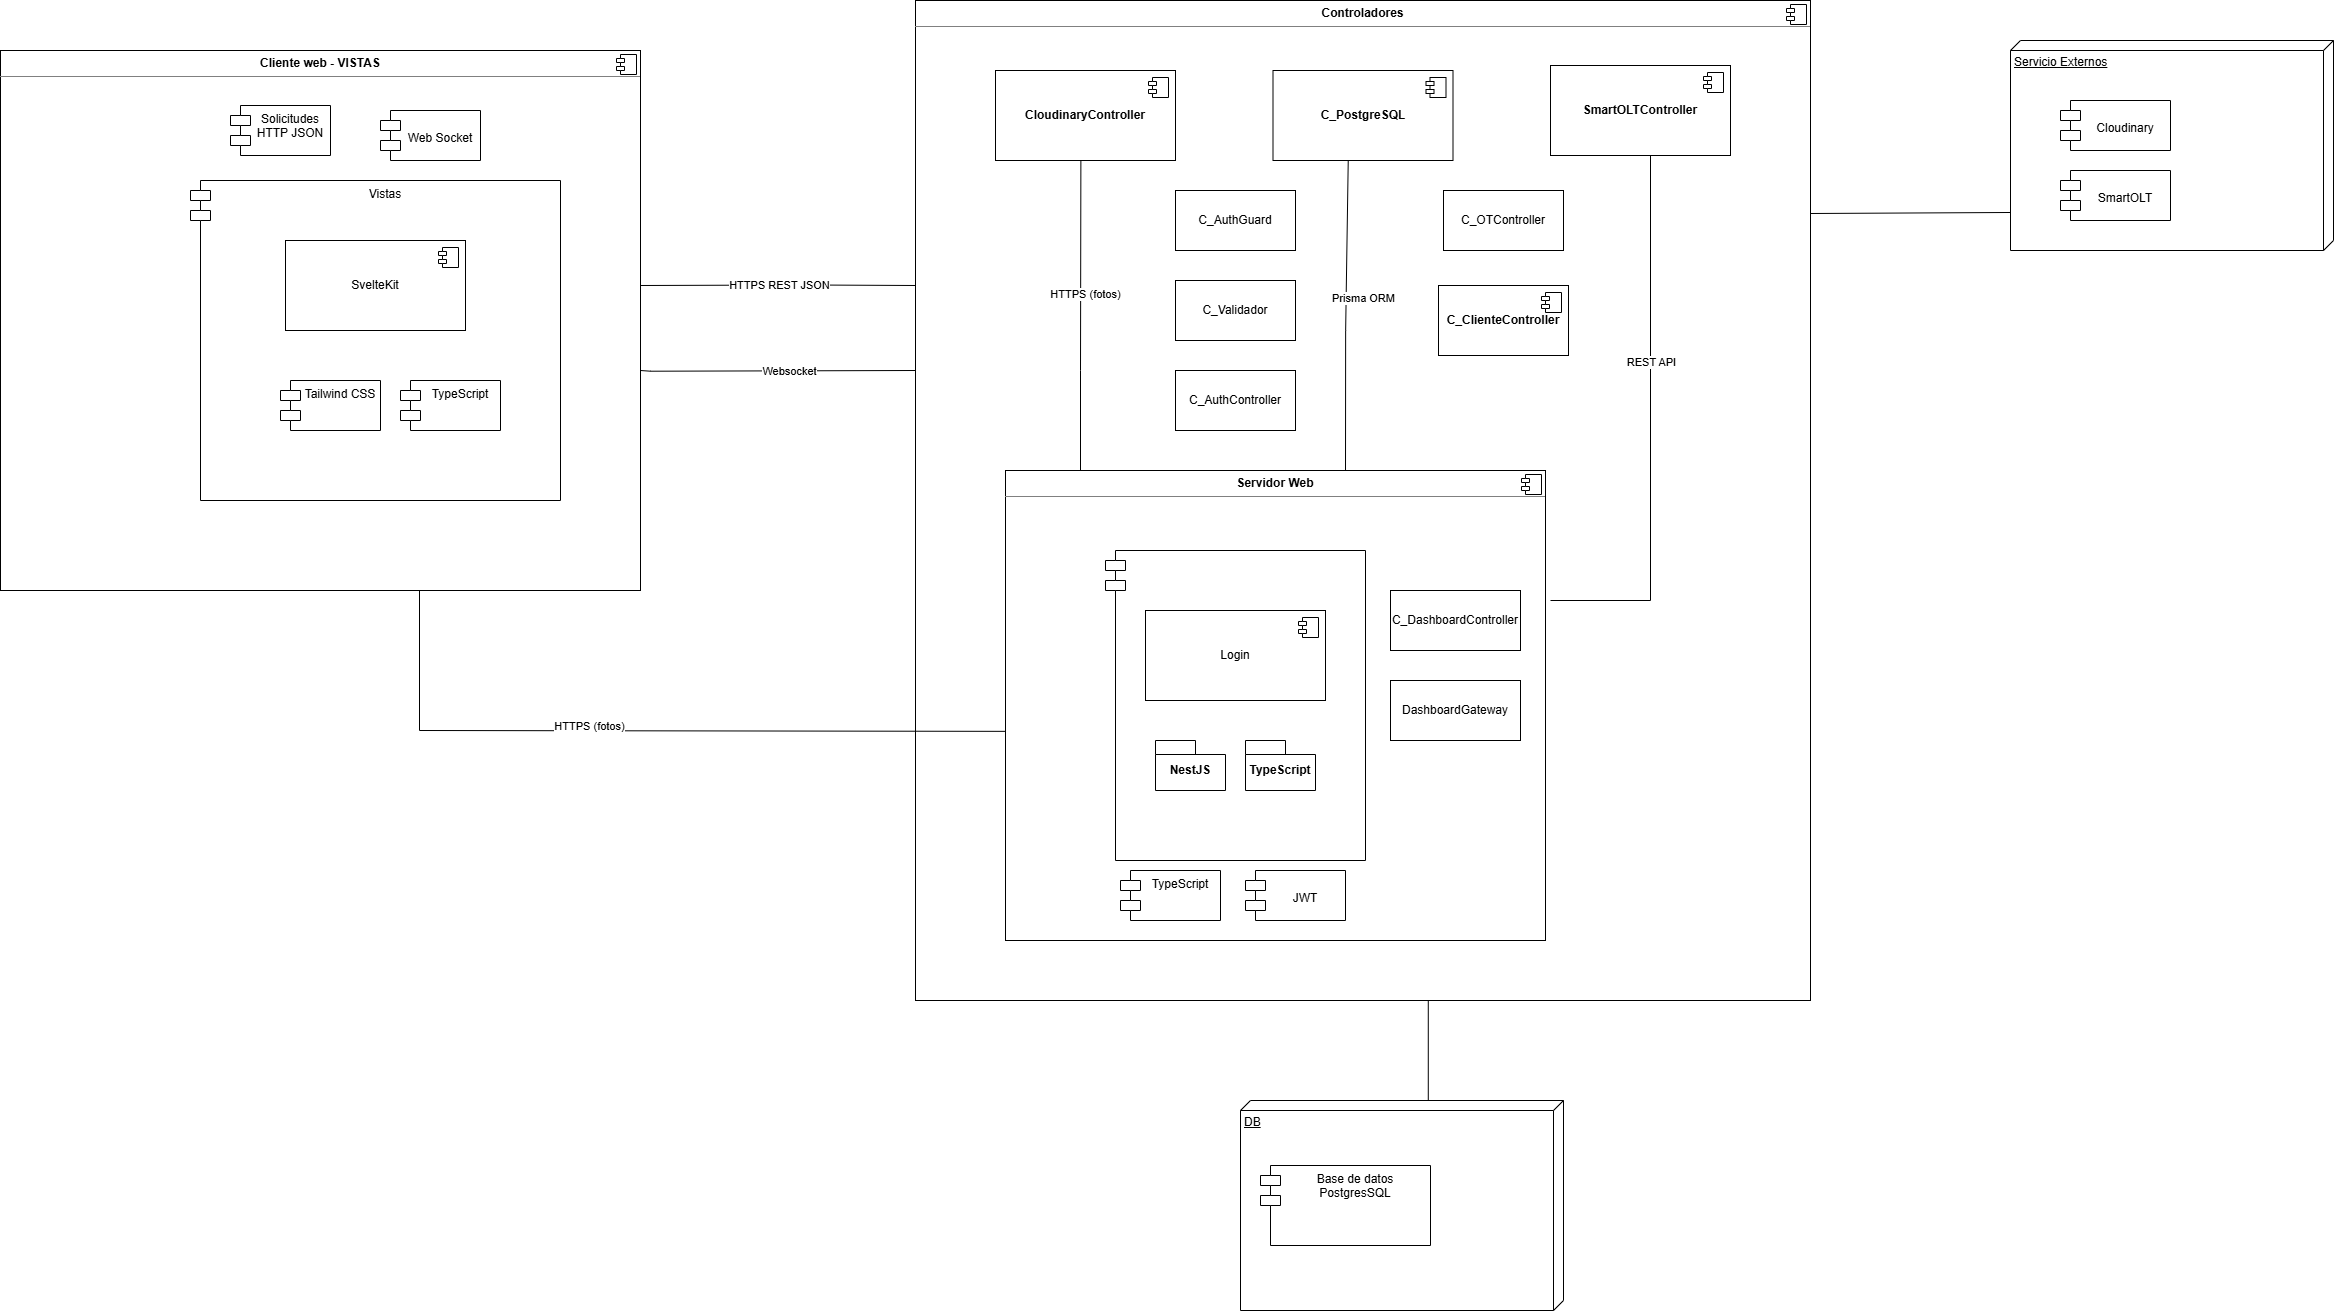

The diagram above was exported from draw.io. Its source (the exported page's mxGraphModel, read from the mxfile embedded in the PNG):
<mxGraphModel dx="2335" dy="1445" grid="1" gridSize="10" guides="1" tooltips="1" connect="1" arrows="1" fold="1" page="1" pageScale="1" pageWidth="827" pageHeight="1169" math="0" shadow="0" adaptiveColors="none">
  <root>
    <mxCell id="0" />
    <mxCell id="1" parent="0" />
    <mxCell id="Cd0wLJwABKnkAQOxd3Mr-5" parent="1" style="align=left;overflow=fill;html=1;dropTarget=0;whiteSpace=wrap;" value="&lt;p style=&quot;margin:0px;margin-top:6px;text-align:center;&quot;&gt;&lt;b&gt;Cliente web - VISTAS&lt;/b&gt;&lt;/p&gt;&lt;hr size=&quot;1&quot; style=&quot;border-style:solid;&quot;&gt;&lt;br&gt;&lt;br&gt;&lt;p style=&quot;margin:0px;margin-left:8px;&quot;&gt;&lt;br&gt;&lt;/p&gt;" vertex="1">
      <mxGeometry height="540" width="640" x="20" y="160" as="geometry" />
    </mxCell>
    <mxCell id="Cd0wLJwABKnkAQOxd3Mr-6" parent="Cd0wLJwABKnkAQOxd3Mr-5" style="shape=component;jettyWidth=8;jettyHeight=4;" value="" vertex="1">
      <mxGeometry height="20" relative="1" width="20" x="1" as="geometry">
        <mxPoint x="-24" y="4" as="offset" />
      </mxGeometry>
    </mxCell>
    <mxCell id="Cd0wLJwABKnkAQOxd3Mr-7" parent="1" style="align=left;overflow=fill;html=1;dropTarget=0;whiteSpace=wrap;" value="&lt;p style=&quot;margin:0px;margin-top:6px;text-align:center;&quot;&gt;&lt;b&gt;Controladores&lt;/b&gt;&lt;/p&gt;&lt;hr size=&quot;1&quot; style=&quot;border-style:solid;&quot;&gt;&lt;p style=&quot;margin:0px;margin-left:8px;&quot;&gt;&lt;br&gt;&lt;/p&gt;" vertex="1">
      <mxGeometry height="1000" width="895" x="935" y="110" as="geometry" />
    </mxCell>
    <mxCell id="Cd0wLJwABKnkAQOxd3Mr-8" parent="Cd0wLJwABKnkAQOxd3Mr-7" style="shape=component;jettyWidth=8;jettyHeight=4;" value="" vertex="1">
      <mxGeometry height="20" relative="1" width="20" x="1" as="geometry">
        <mxPoint x="-24" y="4" as="offset" />
      </mxGeometry>
    </mxCell>
    <mxCell id="Cd0wLJwABKnkAQOxd3Mr-9" parent="1" style="align=left;overflow=fill;html=1;dropTarget=0;whiteSpace=wrap;" value="&lt;p style=&quot;margin:0px;margin-top:6px;text-align:center;&quot;&gt;&lt;b&gt;Servidor Web&lt;/b&gt;&lt;/p&gt;&lt;hr size=&quot;1&quot; style=&quot;border-style:solid;&quot;&gt;" vertex="1">
      <mxGeometry height="470" width="540" x="1025" y="580" as="geometry" />
    </mxCell>
    <mxCell id="Cd0wLJwABKnkAQOxd3Mr-10" parent="Cd0wLJwABKnkAQOxd3Mr-9" style="shape=component;jettyWidth=8;jettyHeight=4;" value="" vertex="1">
      <mxGeometry height="20" relative="1" width="20" x="1" as="geometry">
        <mxPoint x="-24" y="4" as="offset" />
      </mxGeometry>
    </mxCell>
    <mxCell id="Cd0wLJwABKnkAQOxd3Mr-18" parent="1" style="ellipse;whiteSpace=wrap;html=1;align=center;aspect=fixed;fillColor=none;strokeColor=none;resizable=0;perimeter=centerPerimeter;rotatable=0;allowArrows=0;points=[];outlineConnect=1;" value="" vertex="1">
      <mxGeometry height="10" width="10" x="635" y="400" as="geometry" />
    </mxCell>
    <mxCell id="Cd0wLJwABKnkAQOxd3Mr-33" edge="1" parent="1" style="endArrow=none;endFill=0;endSize=12;html=1;rounded=0;startArrow=none;startFill=0;entryX=0;entryY=0.555;entryDx=0;entryDy=0;entryPerimeter=0;" target="Cd0wLJwABKnkAQOxd3Mr-9" value="">
      <mxGeometry relative="1" width="160" as="geometry">
        <Array as="points">
          <mxPoint x="439" y="840" />
        </Array>
        <mxPoint x="439" y="700" as="sourcePoint" />
        <mxPoint x="1020" y="840" as="targetPoint" />
      </mxGeometry>
    </mxCell>
    <mxCell id="Cd0wLJwABKnkAQOxd3Mr-34" connectable="0" parent="Cd0wLJwABKnkAQOxd3Mr-33" style="edgeLabel;html=1;align=center;verticalAlign=middle;resizable=0;points=[];" value="HTTPS (fotos)" vertex="1">
      <mxGeometry relative="1" x="-0.1474" y="5" as="geometry">
        <mxPoint x="-1" as="offset" />
      </mxGeometry>
    </mxCell>
    <mxCell id="Cd0wLJwABKnkAQOxd3Mr-35" edge="1" parent="1" style="endArrow=none;endFill=0;endSize=12;html=1;rounded=0;exitX=0.259;exitY=0.021;exitDx=0;exitDy=0;exitPerimeter=0;entryX=0.418;entryY=0.995;entryDx=0;entryDy=0;entryPerimeter=0;" target="_wH8-m_N5n43bRn4edGu-19" value="">
      <mxGeometry relative="1" width="160" as="geometry">
        <Array as="points">
          <mxPoint x="1365.14" y="440.13" />
        </Array>
        <mxPoint x="1365.0000000000002" y="580.0000000000001" as="sourcePoint" />
        <mxPoint x="1365.14" y="370.13" as="targetPoint" />
      </mxGeometry>
    </mxCell>
    <mxCell id="Cd0wLJwABKnkAQOxd3Mr-36" connectable="0" parent="Cd0wLJwABKnkAQOxd3Mr-35" style="edgeLabel;html=1;align=center;verticalAlign=middle;resizable=0;points=[];" value="Prisma ORM" vertex="1">
      <mxGeometry relative="1" x="-0.4641" y="-6" as="geometry">
        <mxPoint x="11" y="-91" as="offset" />
      </mxGeometry>
    </mxCell>
    <mxCell id="Cd0wLJwABKnkAQOxd3Mr-37" edge="1" parent="1" style="endArrow=none;endFill=0;endSize=12;html=1;rounded=0;entryX=0.5;entryY=1;entryDx=0;entryDy=0;edgeStyle=orthogonalEdgeStyle;" target="_wH8-m_N5n43bRn4edGu-17" value="">
      <mxGeometry relative="1" width="160" as="geometry">
        <Array as="points">
          <mxPoint x="1670" y="710" />
          <mxPoint x="1670" y="265" />
        </Array>
        <mxPoint x="1570" y="710" as="sourcePoint" />
        <mxPoint x="1385" y="264.9999999999999" as="targetPoint" />
      </mxGeometry>
    </mxCell>
    <mxCell id="Cd0wLJwABKnkAQOxd3Mr-38" connectable="0" parent="Cd0wLJwABKnkAQOxd3Mr-37" style="edgeLabel;html=1;align=center;verticalAlign=middle;resizable=0;points=[];" value="REST API" vertex="1">
      <mxGeometry relative="1" x="-0.3866" as="geometry">
        <mxPoint y="-169" as="offset" />
      </mxGeometry>
    </mxCell>
    <mxCell id="Cd0wLJwABKnkAQOxd3Mr-39" edge="1" parent="1" style="endArrow=none;endFill=0;endSize=12;html=1;rounded=0;entryX=0;entryY=0.37;entryDx=0;entryDy=0;entryPerimeter=0;" target="Cd0wLJwABKnkAQOxd3Mr-7" value="">
      <mxGeometry relative="1" width="160" as="geometry">
        <Array as="points">
          <mxPoint x="670" y="480.71000000000004" />
        </Array>
        <mxPoint x="660" y="480" as="sourcePoint" />
        <mxPoint x="858.9200000000001" y="480" as="targetPoint" />
      </mxGeometry>
    </mxCell>
    <mxCell id="Cd0wLJwABKnkAQOxd3Mr-40" connectable="0" parent="Cd0wLJwABKnkAQOxd3Mr-39" style="edgeLabel;html=1;align=center;verticalAlign=middle;resizable=0;points=[];" value="&lt;div&gt;Websocket&lt;/div&gt;" vertex="1">
      <mxGeometry relative="1" x="0.0741" y="1" as="geometry">
        <mxPoint as="offset" />
      </mxGeometry>
    </mxCell>
    <mxCell id="Cd0wLJwABKnkAQOxd3Mr-46" parent="1" style="ellipse;whiteSpace=wrap;html=1;align=center;aspect=fixed;fillColor=none;strokeColor=none;resizable=0;perimeter=centerPerimeter;rotatable=0;allowArrows=0;points=[];outlineConnect=1;" value="" vertex="1">
      <mxGeometry height="10" width="10" x="900" y="370" as="geometry" />
    </mxCell>
    <mxCell id="_wH8-m_N5n43bRn4edGu-3" parent="1" style="shape=module;align=left;spacingLeft=20;align=center;verticalAlign=top;whiteSpace=wrap;html=1;" value="Vistas" vertex="1">
      <mxGeometry height="320" width="370" x="210" y="290" as="geometry" />
    </mxCell>
    <mxCell id="_wH8-m_N5n43bRn4edGu-4" parent="1" style="html=1;dropTarget=0;whiteSpace=wrap;" value="SvelteKit" vertex="1">
      <mxGeometry height="90" width="180" x="305" y="350" as="geometry" />
    </mxCell>
    <mxCell id="_wH8-m_N5n43bRn4edGu-5" parent="_wH8-m_N5n43bRn4edGu-4" style="shape=module;jettyWidth=8;jettyHeight=4;" value="" vertex="1">
      <mxGeometry height="20" relative="1" width="20" x="1" as="geometry">
        <mxPoint x="-27" y="7" as="offset" />
      </mxGeometry>
    </mxCell>
    <mxCell id="_wH8-m_N5n43bRn4edGu-6" parent="1" style="shape=module;align=left;spacingLeft=20;align=center;verticalAlign=top;whiteSpace=wrap;html=1;" value="Solicitudes&lt;div&gt;HTTP JSON&lt;/div&gt;" vertex="1">
      <mxGeometry height="50" width="100" x="250" y="215" as="geometry" />
    </mxCell>
    <mxCell id="_wH8-m_N5n43bRn4edGu-7" parent="1" style="shape=module;align=left;spacingLeft=20;align=center;verticalAlign=top;whiteSpace=wrap;html=1;" value="&lt;div&gt;&lt;br&gt;&lt;/div&gt;&lt;div&gt;Web Socket&lt;/div&gt;" vertex="1">
      <mxGeometry height="50" width="100" x="400" y="220" as="geometry" />
    </mxCell>
    <mxCell id="_wH8-m_N5n43bRn4edGu-8" parent="1" style="shape=module;align=left;spacingLeft=20;align=center;verticalAlign=top;whiteSpace=wrap;html=1;" value="" vertex="1">
      <mxGeometry height="310" width="260" x="1125" y="660" as="geometry" />
    </mxCell>
    <mxCell id="_wH8-m_N5n43bRn4edGu-9" parent="1" style="html=1;dropTarget=0;whiteSpace=wrap;" value="Login" vertex="1">
      <mxGeometry height="90" width="180" x="1165" y="720" as="geometry" />
    </mxCell>
    <mxCell id="_wH8-m_N5n43bRn4edGu-10" parent="_wH8-m_N5n43bRn4edGu-9" style="shape=module;jettyWidth=8;jettyHeight=4;" value="" vertex="1">
      <mxGeometry height="20" relative="1" width="20" x="1" as="geometry">
        <mxPoint x="-27" y="7" as="offset" />
      </mxGeometry>
    </mxCell>
    <mxCell id="_wH8-m_N5n43bRn4edGu-11" parent="1" style="shape=folder;fontStyle=1;spacingTop=10;tabWidth=40;tabHeight=14;tabPosition=left;html=1;whiteSpace=wrap;" value="NestJS" vertex="1">
      <mxGeometry height="50" width="70" x="1175" y="850" as="geometry" />
    </mxCell>
    <mxCell id="_wH8-m_N5n43bRn4edGu-12" parent="1" style="shape=folder;fontStyle=1;spacingTop=10;tabWidth=40;tabHeight=14;tabPosition=left;html=1;whiteSpace=wrap;" value="TypeScript" vertex="1">
      <mxGeometry height="50" width="70" x="1265" y="850" as="geometry" />
    </mxCell>
    <mxCell id="_wH8-m_N5n43bRn4edGu-15" parent="1" style="shape=module;align=left;spacingLeft=20;align=center;verticalAlign=top;whiteSpace=wrap;html=1;" value="TypeScript" vertex="1">
      <mxGeometry height="50" width="100" x="1140" y="980" as="geometry" />
    </mxCell>
    <mxCell id="_wH8-m_N5n43bRn4edGu-16" parent="1" style="shape=module;align=left;spacingLeft=20;align=center;verticalAlign=top;whiteSpace=wrap;html=1;" value="&lt;br&gt;&lt;div&gt;JWT&lt;/div&gt;" vertex="1">
      <mxGeometry height="50" width="100" x="1265" y="980" as="geometry" />
    </mxCell>
    <mxCell id="_wH8-m_N5n43bRn4edGu-17" parent="1" style="html=1;dropTarget=0;whiteSpace=wrap;" value="&lt;b&gt;SmartOLTController&lt;/b&gt;" vertex="1">
      <mxGeometry height="90" width="180" x="1570" y="175" as="geometry" />
    </mxCell>
    <mxCell id="_wH8-m_N5n43bRn4edGu-18" parent="_wH8-m_N5n43bRn4edGu-17" style="shape=module;jettyWidth=8;jettyHeight=4;" value="" vertex="1">
      <mxGeometry height="20" relative="1" width="20" x="1" as="geometry">
        <mxPoint x="-27" y="7" as="offset" />
      </mxGeometry>
    </mxCell>
    <mxCell id="_wH8-m_N5n43bRn4edGu-19" parent="1" style="html=1;dropTarget=0;whiteSpace=wrap;" value="&lt;b&gt;C_PostgreSQL&lt;/b&gt;" vertex="1">
      <mxGeometry height="90" width="180" x="1292.5" y="180" as="geometry" />
    </mxCell>
    <mxCell id="_wH8-m_N5n43bRn4edGu-20" parent="_wH8-m_N5n43bRn4edGu-19" style="shape=module;jettyWidth=8;jettyHeight=4;" value="" vertex="1">
      <mxGeometry height="20" relative="1" width="20" x="1" as="geometry">
        <mxPoint x="-27" y="7" as="offset" />
      </mxGeometry>
    </mxCell>
    <mxCell id="_wH8-m_N5n43bRn4edGu-21" parent="1" style="html=1;dropTarget=0;whiteSpace=wrap;" value="&lt;b&gt;CloudinaryController&lt;/b&gt;" vertex="1">
      <mxGeometry height="90" width="180" x="1015" y="180" as="geometry" />
    </mxCell>
    <mxCell id="_wH8-m_N5n43bRn4edGu-22" parent="_wH8-m_N5n43bRn4edGu-21" style="shape=module;jettyWidth=8;jettyHeight=4;" value="" vertex="1">
      <mxGeometry height="20" relative="1" width="20" x="1" as="geometry">
        <mxPoint x="-27" y="7" as="offset" />
      </mxGeometry>
    </mxCell>
    <mxCell id="_wH8-m_N5n43bRn4edGu-23" parent="1" style="verticalAlign=top;align=left;spacingTop=8;spacingLeft=2;spacingRight=12;shape=cube;size=10;direction=south;fontStyle=4;html=1;whiteSpace=wrap;" value="DB" vertex="1">
      <mxGeometry height="210" width="323" x="1260" y="1210" as="geometry" />
    </mxCell>
    <mxCell id="_wH8-m_N5n43bRn4edGu-24" parent="1" style="shape=module;align=left;spacingLeft=20;align=center;verticalAlign=top;whiteSpace=wrap;html=1;" value="Base de datos&lt;div&gt;PostgresSQL&lt;/div&gt;" vertex="1">
      <mxGeometry height="80" width="170" x="1280" y="1275" as="geometry" />
    </mxCell>
    <mxCell id="_wH8-m_N5n43bRn4edGu-25" parent="1" style="verticalAlign=top;align=left;spacingTop=8;spacingLeft=2;spacingRight=12;shape=cube;size=10;direction=south;fontStyle=4;html=1;whiteSpace=wrap;" value="Servicio Externos" vertex="1">
      <mxGeometry height="210" width="323" x="2030" y="150" as="geometry" />
    </mxCell>
    <mxCell id="_wH8-m_N5n43bRn4edGu-26" edge="1" parent="1" source="Cd0wLJwABKnkAQOxd3Mr-7" style="endArrow=none;html=1;rounded=0;fontSize=12;startSize=8;endSize=8;curved=1;exitX=1;exitY=0.213;exitDx=0;exitDy=0;exitPerimeter=0;entryX=0.819;entryY=1;entryDx=0;entryDy=0;entryPerimeter=0;endFill=0;" target="_wH8-m_N5n43bRn4edGu-25" value="">
      <mxGeometry height="50" relative="1" width="50" as="geometry">
        <mxPoint x="1145" y="490" as="sourcePoint" />
        <mxPoint x="1634" y="210" as="targetPoint" />
      </mxGeometry>
    </mxCell>
    <mxCell id="_wH8-m_N5n43bRn4edGu-27" edge="1" parent="1" style="endArrow=none;html=1;rounded=0;fontSize=12;startSize=8;endSize=8;curved=1;endFill=0;" value="">
      <mxGeometry height="50" relative="1" width="50" as="geometry">
        <mxPoint x="1447.7799999999997" y="1110" as="sourcePoint" />
        <mxPoint x="1447.7799999999997" y="1210" as="targetPoint" />
      </mxGeometry>
    </mxCell>
    <mxCell id="_wH8-m_N5n43bRn4edGu-28" parent="1" style="shape=module;align=left;spacingLeft=20;align=center;verticalAlign=top;whiteSpace=wrap;html=1;" value="&lt;div&gt;&lt;br&gt;&lt;/div&gt;&lt;div&gt;Cloudinary&lt;/div&gt;" vertex="1">
      <mxGeometry height="50" width="110" x="2080" y="210" as="geometry" />
    </mxCell>
    <mxCell id="_wH8-m_N5n43bRn4edGu-29" parent="1" style="shape=module;align=left;spacingLeft=20;align=center;verticalAlign=top;whiteSpace=wrap;html=1;" value="&lt;div&gt;&lt;br&gt;&lt;/div&gt;&lt;div&gt;SmartOLT&lt;/div&gt;" vertex="1">
      <mxGeometry height="50" width="110" x="2080" y="280" as="geometry" />
    </mxCell>
    <mxCell id="Cd0wLJwABKnkAQOxd3Mr-13" parent="1" style="shape=module;align=left;spacingLeft=20;align=center;verticalAlign=top;whiteSpace=wrap;html=1;" value="Tailwind CSS" vertex="1">
      <mxGeometry height="50" width="100" x="300" y="490" as="geometry" />
    </mxCell>
    <mxCell id="nTExr5rRnslIfvNt7SOc-2" edge="1" parent="1" style="endArrow=none;endFill=0;endSize=12;html=1;rounded=0;entryX=0;entryY=0.285;entryDx=0;entryDy=0;entryPerimeter=0;" target="Cd0wLJwABKnkAQOxd3Mr-7" value="">
      <mxGeometry relative="1" width="160" as="geometry">
        <Array as="points">
          <mxPoint x="826" y="394.47" />
        </Array>
        <mxPoint x="660" y="395" as="sourcePoint" />
        <mxPoint x="874" y="394.47" as="targetPoint" />
      </mxGeometry>
    </mxCell>
    <mxCell id="nTExr5rRnslIfvNt7SOc-3" connectable="0" parent="nTExr5rRnslIfvNt7SOc-2" style="edgeLabel;html=1;align=center;verticalAlign=middle;resizable=0;points=[];" value="HTTPS REST JSON" vertex="1">
      <mxGeometry relative="1" x="-0.0084" y="1" as="geometry">
        <mxPoint as="offset" />
      </mxGeometry>
    </mxCell>
    <mxCell id="nTExr5rRnslIfvNt7SOc-4" edge="1" parent="1" style="endArrow=none;endFill=0;endSize=12;html=1;rounded=0;exitX=0.724;exitY=0.994;exitDx=0;exitDy=0;startArrow=none;startFill=0;exitPerimeter=0;" value="">
      <mxGeometry relative="1" width="160" as="geometry">
        <Array as="points">
          <mxPoint x="1100" y="480" />
        </Array>
        <mxPoint x="1100.38" y="270" as="sourcePoint" />
        <mxPoint x="1100" y="580" as="targetPoint" />
      </mxGeometry>
    </mxCell>
    <mxCell id="nTExr5rRnslIfvNt7SOc-5" connectable="0" parent="nTExr5rRnslIfvNt7SOc-4" style="edgeLabel;html=1;align=center;verticalAlign=middle;resizable=0;points=[];" value="HTTPS (fotos)" vertex="1">
      <mxGeometry relative="1" x="-0.1474" y="5" as="geometry">
        <mxPoint x="-1" as="offset" />
      </mxGeometry>
    </mxCell>
    <mxCell id="Cd0wLJwABKnkAQOxd3Mr-15" parent="1" style="shape=module;align=left;spacingLeft=20;align=center;verticalAlign=top;whiteSpace=wrap;html=1;" value="TypeScript" vertex="1">
      <mxGeometry height="50" width="100" x="420" y="490" as="geometry" />
    </mxCell>
    <mxCell id="DbHSFkv_MFJqFRCEuKd7-1" parent="1" style="rounded=0;whiteSpace=wrap;html=1;" value="C_AuthGuard" vertex="1">
      <mxGeometry height="60" width="120" x="1195" y="300" as="geometry" />
    </mxCell>
    <mxCell id="DbHSFkv_MFJqFRCEuKd7-2" parent="1" style="rounded=0;whiteSpace=wrap;html=1;" value="C_OTController" vertex="1">
      <mxGeometry height="60" width="120" x="1463" y="300" as="geometry" />
    </mxCell>
    <mxCell id="DbHSFkv_MFJqFRCEuKd7-3" parent="1" style="rounded=0;whiteSpace=wrap;html=1;" value="C_Validador" vertex="1">
      <mxGeometry height="60" width="120" x="1195" y="390" as="geometry" />
    </mxCell>
    <mxCell id="vIT07lBGMtq8-VHp-AEs-1" parent="1" style="html=1;dropTarget=0;whiteSpace=wrap;" value="&lt;b&gt;C_ClienteController&lt;/b&gt;" vertex="1">
      <mxGeometry height="70" width="130" x="1458" y="395" as="geometry" />
    </mxCell>
    <mxCell id="vIT07lBGMtq8-VHp-AEs-2" parent="vIT07lBGMtq8-VHp-AEs-1" style="shape=module;jettyWidth=8;jettyHeight=4;" value="" vertex="1">
      <mxGeometry height="20" relative="1" width="20" x="1" as="geometry">
        <mxPoint x="-27" y="7" as="offset" />
      </mxGeometry>
    </mxCell>
    <mxCell id="tn7uN-AFeLijhWlTuTGb-1" parent="1" style="rounded=0;whiteSpace=wrap;html=1;" value="C_DashboardController" vertex="1">
      <mxGeometry height="60" width="130" x="1410" y="700" as="geometry" />
    </mxCell>
    <mxCell id="tn7uN-AFeLijhWlTuTGb-2" parent="1" style="rounded=0;whiteSpace=wrap;html=1;" value="DashboardGateway" vertex="1">
      <mxGeometry height="60" width="130" x="1410" y="790" as="geometry" />
    </mxCell>
    <mxCell id="tn7uN-AFeLijhWlTuTGb-3" parent="1" style="rounded=0;whiteSpace=wrap;html=1;" value="C_AuthController" vertex="1">
      <mxGeometry height="60" width="120" x="1195" y="480" as="geometry" />
    </mxCell>
  </root>
</mxGraphModel>